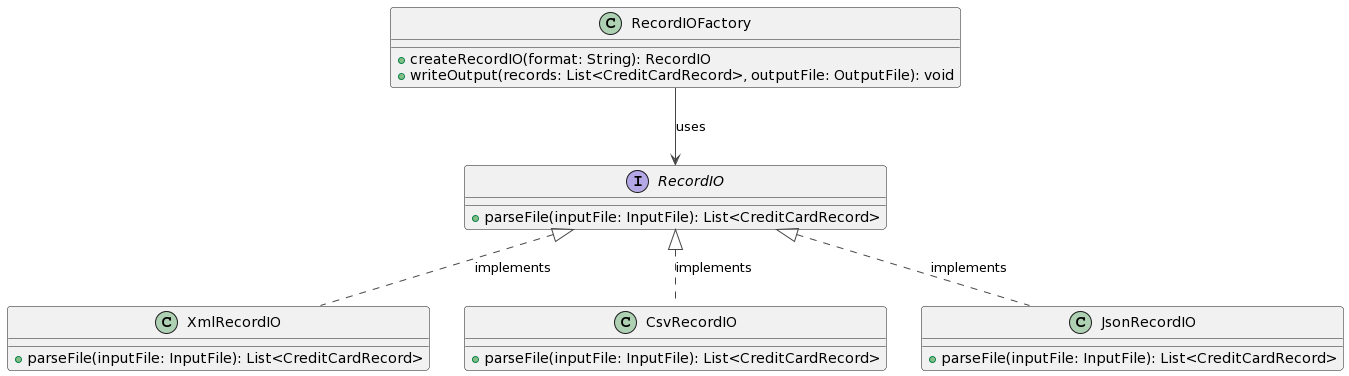

The diagram above was rendered by PlantUML. Its source (embedded in the PNG):
@startuml
!define VIBRANT #4682B4
!theme vibrant

interface RecordIO {
  + parseFile(inputFile: InputFile): List<CreditCardRecord>
}

class XmlRecordIO {
  + parseFile(inputFile: InputFile): List<CreditCardRecord>
}

class CsvRecordIO {
  + parseFile(inputFile: InputFile): List<CreditCardRecord>
}

class JsonRecordIO {
  + parseFile(inputFile: InputFile): List<CreditCardRecord>
}

class RecordIOFactory {
  + createRecordIO(format: String): RecordIO
  + writeOutput(records: List<CreditCardRecord>, outputFile: OutputFile): void
}

RecordIO <|.. XmlRecordIO : implements
RecordIO <|.. CsvRecordIO : implements
RecordIO <|.. JsonRecordIO : implements
RecordIOFactory --> RecordIO : uses
@enduml